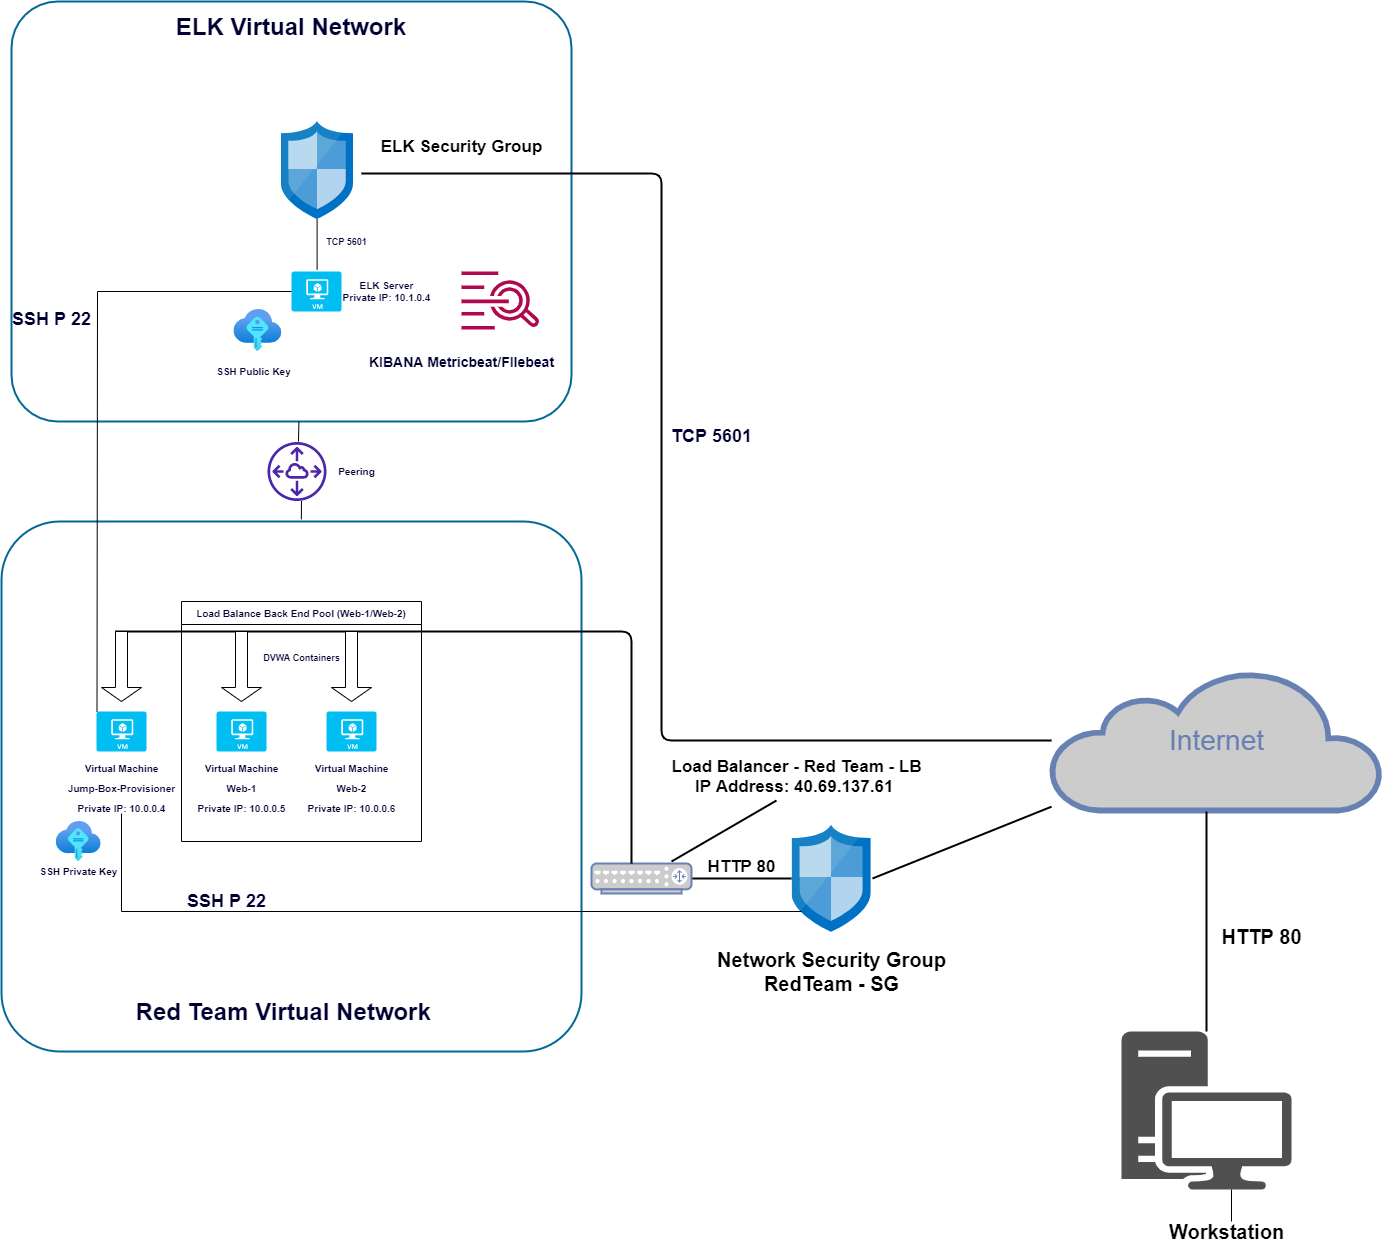

The diagram above was exported from draw.io. Its source (the exported page's mxGraphModel, read from the mxfile embedded in the PNG):
<mxGraphModel dx="1648" dy="780" grid="1" gridSize="10" guides="1" tooltips="1" connect="1" arrows="1" fold="1" page="1" pageScale="1" pageWidth="1100" pageHeight="850" background="none" math="0" shadow="0">
  <root>
    <mxCell id="0" />
    <mxCell id="1" parent="0" />
    <mxCell id="7c3789c024ecab99-79" value="" style="rounded=1;whiteSpace=wrap;html=1;shadow=0;comic=0;strokeColor=#036897;strokeWidth=2;fillColor=none;fontFamily=Verdana;fontSize=28;fontColor=#6881B3;align=center;arcSize=11;verticalAlign=top;" parent="1" vertex="1">
      <mxGeometry x="710" y="540" width="580" height="530" as="geometry" />
    </mxCell>
    <mxCell id="7c3789c024ecab99-78" value="&lt;b&gt;&lt;font color=&quot;#000033&quot; style=&quot;font-size: 24px&quot; face=&quot;Helvetica&quot;&gt;ELK Virtual Network&lt;/font&gt;&lt;/b&gt;" style="rounded=1;whiteSpace=wrap;html=1;shadow=0;comic=0;strokeColor=#036897;strokeWidth=2;fillColor=none;fontFamily=Verdana;fontSize=28;fontColor=#6881B3;align=center;arcSize=11;verticalAlign=top;" parent="1" vertex="1">
      <mxGeometry x="720" y="20" width="560" height="420" as="geometry" />
    </mxCell>
    <mxCell id="7c3789c024ecab99-18" style="edgeStyle=orthogonalEdgeStyle;html=1;labelBackgroundColor=none;endArrow=none;endFill=0;strokeWidth=2;fontFamily=Verdana;fontSize=15;fontColor=#036897;" parent="1" target="7c3789c024ecab99-53" edge="1">
      <mxGeometry relative="1" as="geometry">
        <mxPoint x="1900" y="650" as="targetPoint" />
        <Array as="points">
          <mxPoint x="1370" y="192" />
          <mxPoint x="1370" y="759" />
        </Array>
        <mxPoint x="1070" y="192" as="sourcePoint" />
      </mxGeometry>
    </mxCell>
    <mxCell id="7c3789c024ecab99-52" style="edgeStyle=none;html=1;labelBackgroundColor=none;endArrow=none;endFill=0;strokeWidth=2;fontFamily=Verdana;fontSize=15;fontColor=#036897;entryX=-0.007;entryY=0.5;entryDx=0;entryDy=0;entryPerimeter=0;" parent="1" source="7c3789c024ecab99-10" target="JfGBXmDSQ5kj5Ax7eRYQ-15" edge="1">
      <mxGeometry relative="1" as="geometry">
        <mxPoint x="1490" y="897" as="targetPoint" />
      </mxGeometry>
    </mxCell>
    <mxCell id="7c3789c024ecab99-10" value="" style="fontColor=#0066CC;verticalAlign=top;verticalLabelPosition=bottom;labelPosition=center;align=center;html=1;fillColor=#CCCCCC;strokeColor=#6881B3;gradientColor=none;gradientDirection=north;strokeWidth=2;shape=mxgraph.networks.router;rounded=0;shadow=0;comic=0;" parent="1" vertex="1">
      <mxGeometry x="1300" y="882" width="100" height="30" as="geometry" />
    </mxCell>
    <mxCell id="7c3789c024ecab99-50" style="edgeStyle=orthogonalEdgeStyle;html=1;labelBackgroundColor=none;endArrow=none;endFill=0;strokeWidth=2;fontFamily=Verdana;fontSize=15;fontColor=#036897;exitX=0;exitY=0;exitDx=0;exitDy=26;exitPerimeter=0;" parent="1" source="JfGBXmDSQ5kj5Ax7eRYQ-31" target="7c3789c024ecab99-10" edge="1">
      <mxGeometry relative="1" as="geometry">
        <mxPoint x="1079.9999999999995" y="410" as="targetPoint" />
        <mxPoint x="770" y="650" as="sourcePoint" />
        <Array as="points">
          <mxPoint x="1340" y="650" />
        </Array>
      </mxGeometry>
    </mxCell>
    <mxCell id="7c3789c024ecab99-53" value="Internet" style="html=1;fillColor=#CCCCCC;strokeColor=#6881B3;gradientColor=none;gradientDirection=north;strokeWidth=2;shape=mxgraph.networks.cloud;fontColor=#6881B3;rounded=0;shadow=0;comic=0;align=center;fontSize=28;" parent="1" vertex="1">
      <mxGeometry x="1760" y="689" width="330" height="140" as="geometry" />
    </mxCell>
    <mxCell id="7c3789c024ecab99-56" style="edgeStyle=none;html=1;labelBackgroundColor=none;endArrow=none;endFill=0;strokeWidth=2;fontFamily=Verdana;fontSize=28;fontColor=#6881B3;exitX=1.02;exitY=0.5;exitDx=0;exitDy=0;exitPerimeter=0;" parent="1" source="JfGBXmDSQ5kj5Ax7eRYQ-15" target="7c3789c024ecab99-53" edge="1">
      <mxGeometry relative="1" as="geometry">
        <mxPoint x="1592" y="888" as="sourcePoint" />
      </mxGeometry>
    </mxCell>
    <mxCell id="7c3789c024ecab99-77" style="edgeStyle=none;html=1;labelBackgroundColor=none;endArrow=none;endFill=0;strokeWidth=2;fontFamily=Verdana;fontSize=28;fontColor=#6881B3;" parent="1" target="JfGBXmDSQ5kj5Ax7eRYQ-1" edge="1">
      <mxGeometry relative="1" as="geometry">
        <mxPoint x="1915" y="830" as="sourcePoint" />
        <mxPoint x="1910" y="1080" as="targetPoint" />
      </mxGeometry>
    </mxCell>
    <mxCell id="JfGBXmDSQ5kj5Ax7eRYQ-1" value="" style="sketch=0;pointerEvents=1;shadow=0;dashed=0;html=1;strokeColor=none;fillColor=#505050;labelPosition=center;verticalLabelPosition=bottom;verticalAlign=top;outlineConnect=0;align=center;shape=mxgraph.office.devices.workstation;" parent="1" vertex="1">
      <mxGeometry x="1830" y="1050" width="170" height="158" as="geometry" />
    </mxCell>
    <mxCell id="JfGBXmDSQ5kj5Ax7eRYQ-2" value="&lt;b&gt;&lt;font style=&quot;font-size: 20px&quot;&gt;Workstation&lt;/font&gt;&lt;/b&gt;" style="text;html=1;resizable=0;autosize=1;align=center;verticalAlign=middle;points=[];fillColor=none;strokeColor=none;rounded=0;" parent="1" vertex="1">
      <mxGeometry x="1870" y="1240" width="130" height="20" as="geometry" />
    </mxCell>
    <mxCell id="JfGBXmDSQ5kj5Ax7eRYQ-3" value="HTTP 80" style="text;html=1;align=center;verticalAlign=middle;resizable=0;points=[];autosize=1;strokeColor=none;fillColor=none;fontSize=20;fontStyle=1" parent="1" vertex="1">
      <mxGeometry x="1920" y="940" width="100" height="30" as="geometry" />
    </mxCell>
    <mxCell id="JfGBXmDSQ5kj5Ax7eRYQ-5" value="Network Security Group&lt;br&gt;RedTeam - SG&lt;br&gt;" style="text;html=1;align=center;verticalAlign=middle;resizable=0;points=[];autosize=1;strokeColor=none;fillColor=none;fontSize=20;fontStyle=1" parent="1" vertex="1">
      <mxGeometry x="1420" y="965" width="240" height="50" as="geometry" />
    </mxCell>
    <mxCell id="JfGBXmDSQ5kj5Ax7eRYQ-6" value="HTTP 80" style="text;html=1;align=center;verticalAlign=middle;resizable=0;points=[];autosize=1;strokeColor=none;fillColor=none;fontSize=17;fontStyle=1" parent="1" vertex="1">
      <mxGeometry x="1410" y="870" width="80" height="30" as="geometry" />
    </mxCell>
    <mxCell id="JfGBXmDSQ5kj5Ax7eRYQ-7" value="&lt;b&gt;Load Balancer - Red Team - LB&lt;br&gt;IP Address: 40.69.137.61&amp;nbsp;&lt;/b&gt;" style="text;html=1;align=center;verticalAlign=middle;resizable=0;points=[];autosize=1;strokeColor=none;fillColor=none;fontSize=17;" parent="1" vertex="1">
      <mxGeometry x="1370" y="770" width="270" height="50" as="geometry" />
    </mxCell>
    <mxCell id="JfGBXmDSQ5kj5Ax7eRYQ-10" style="edgeStyle=none;html=1;labelBackgroundColor=none;endArrow=none;endFill=0;strokeWidth=2;fontFamily=Verdana;fontSize=15;fontColor=#036897;entryX=0.426;entryY=0.98;entryDx=0;entryDy=0;entryPerimeter=0;" parent="1" target="JfGBXmDSQ5kj5Ax7eRYQ-7" edge="1">
      <mxGeometry relative="1" as="geometry">
        <mxPoint x="1490" y="830" as="targetPoint" />
        <mxPoint x="1380" y="880" as="sourcePoint" />
      </mxGeometry>
    </mxCell>
    <mxCell id="JfGBXmDSQ5kj5Ax7eRYQ-14" value="" style="sketch=0;aspect=fixed;html=1;points=[];align=center;image;fontSize=12;image=img/lib/mscae/Network_Security_Groups_Classic.svg;" parent="1" vertex="1">
      <mxGeometry x="990" y="140" width="72.2" height="97.57" as="geometry" />
    </mxCell>
    <mxCell id="JfGBXmDSQ5kj5Ax7eRYQ-15" value="" style="sketch=0;aspect=fixed;html=1;points=[];align=center;image;fontSize=12;image=img/lib/mscae/Network_Security_Groups_Classic.svg;" parent="1" vertex="1">
      <mxGeometry x="1500.5700000000002" y="843.71" width="78.86" height="106.57" as="geometry" />
    </mxCell>
    <mxCell id="JfGBXmDSQ5kj5Ax7eRYQ-16" value="ELK Security Group" style="text;html=1;resizable=0;autosize=1;align=center;verticalAlign=middle;points=[];fillColor=none;strokeColor=none;rounded=0;fontSize=17;fontStyle=1" parent="1" vertex="1">
      <mxGeometry x="1080" y="150" width="180" height="30" as="geometry" />
    </mxCell>
    <mxCell id="JfGBXmDSQ5kj5Ax7eRYQ-29" value="" style="shape=singleArrow;direction=south;whiteSpace=wrap;html=1;fontSize=17;fontColor=#000033;" parent="1" vertex="1">
      <mxGeometry x="1040" y="650" width="40" height="70" as="geometry" />
    </mxCell>
    <mxCell id="JfGBXmDSQ5kj5Ax7eRYQ-30" value="" style="shape=singleArrow;direction=south;whiteSpace=wrap;html=1;fontSize=17;fontColor=#000033;" parent="1" vertex="1">
      <mxGeometry x="930" y="650" width="40" height="70" as="geometry" />
    </mxCell>
    <mxCell id="JfGBXmDSQ5kj5Ax7eRYQ-31" value="" style="shape=singleArrow;direction=south;whiteSpace=wrap;html=1;fontSize=17;fontColor=#000033;" parent="1" vertex="1">
      <mxGeometry x="810" y="650" width="40" height="70" as="geometry" />
    </mxCell>
    <mxCell id="JfGBXmDSQ5kj5Ax7eRYQ-33" value="&lt;font style=&quot;font-size: 10px&quot;&gt;&lt;b&gt;Virtual Machine&lt;br&gt;Web-&lt;font&gt;2&lt;/font&gt;&lt;br&gt;Private IP: 10.0.0.6&lt;/b&gt;&lt;/font&gt;" style="text;html=1;resizable=0;autosize=1;align=center;verticalAlign=middle;points=[];fillColor=none;strokeColor=none;rounded=0;fontSize=17;fontColor=#000033;" parent="1" vertex="1">
      <mxGeometry x="1010" y="770" width="100" height="70" as="geometry" />
    </mxCell>
    <mxCell id="JfGBXmDSQ5kj5Ax7eRYQ-34" value="" style="verticalLabelPosition=bottom;html=1;verticalAlign=top;align=center;strokeColor=none;fillColor=#00BEF2;shape=mxgraph.azure.virtual_machine;fontSize=10;fontColor=#000033;" parent="1" vertex="1">
      <mxGeometry x="1035" y="730" width="50" height="40" as="geometry" />
    </mxCell>
    <mxCell id="JfGBXmDSQ5kj5Ax7eRYQ-35" value="&lt;font style=&quot;font-size: 10px&quot;&gt;&lt;b&gt;Virtual Machine&lt;br&gt;Web-1&lt;br&gt;Private IP: 10.0.0.5&lt;/b&gt;&lt;/font&gt;" style="text;html=1;resizable=0;autosize=1;align=center;verticalAlign=middle;points=[];fillColor=none;strokeColor=none;rounded=0;fontSize=17;fontColor=#000033;" parent="1" vertex="1">
      <mxGeometry x="900" y="770" width="100" height="70" as="geometry" />
    </mxCell>
    <mxCell id="JfGBXmDSQ5kj5Ax7eRYQ-36" value="&lt;font style=&quot;font-size: 10px&quot;&gt;&lt;b&gt;Virtual Machine&lt;br&gt;Jump-Box-Provisioner&lt;br&gt;Private IP: 10.0.0.4&lt;/b&gt;&lt;/font&gt;" style="text;html=1;resizable=0;autosize=1;align=center;verticalAlign=middle;points=[];fillColor=none;strokeColor=none;rounded=0;fontSize=17;fontColor=#000033;" parent="1" vertex="1">
      <mxGeometry x="770" y="770" width="120" height="70" as="geometry" />
    </mxCell>
    <mxCell id="JfGBXmDSQ5kj5Ax7eRYQ-37" value="" style="verticalLabelPosition=bottom;html=1;verticalAlign=top;align=center;strokeColor=none;fillColor=#00BEF2;shape=mxgraph.azure.virtual_machine;fontSize=10;fontColor=#000033;" parent="1" vertex="1">
      <mxGeometry x="925" y="730" width="50" height="40" as="geometry" />
    </mxCell>
    <mxCell id="JfGBXmDSQ5kj5Ax7eRYQ-38" value="" style="verticalLabelPosition=bottom;html=1;verticalAlign=top;align=center;strokeColor=none;fillColor=#00BEF2;shape=mxgraph.azure.virtual_machine;fontSize=10;fontColor=#000033;" parent="1" vertex="1">
      <mxGeometry x="805" y="730" width="50" height="40" as="geometry" />
    </mxCell>
    <mxCell id="JfGBXmDSQ5kj5Ax7eRYQ-39" value="Load Balance Back End Pool (Web-1/Web-2)" style="swimlane;fontSize=10;fontColor=#000033;" parent="1" vertex="1">
      <mxGeometry x="890" y="620" width="240" height="240" as="geometry" />
    </mxCell>
    <mxCell id="JfGBXmDSQ5kj5Ax7eRYQ-52" value="&lt;font style=&quot;font-size: 9px&quot;&gt;&lt;b&gt;DVWA Containers&lt;/b&gt;&lt;/font&gt;" style="text;html=1;resizable=0;autosize=1;align=center;verticalAlign=middle;points=[];fillColor=none;strokeColor=none;rounded=0;fontSize=18;fontColor=#000033;" parent="JfGBXmDSQ5kj5Ax7eRYQ-39" vertex="1">
      <mxGeometry x="75" y="39" width="90" height="30" as="geometry" />
    </mxCell>
    <mxCell id="JfGBXmDSQ5kj5Ax7eRYQ-48" value="" style="endArrow=none;html=1;rounded=0;fontSize=10;fontColor=#000033;" parent="1" edge="1">
      <mxGeometry width="50" height="50" relative="1" as="geometry">
        <mxPoint x="1510" y="930" as="sourcePoint" />
        <mxPoint x="830" y="832" as="targetPoint" />
        <Array as="points">
          <mxPoint x="830" y="930" />
        </Array>
      </mxGeometry>
    </mxCell>
    <mxCell id="JfGBXmDSQ5kj5Ax7eRYQ-50" value="&lt;font style=&quot;font-size: 18px&quot;&gt;&lt;b&gt;&lt;font&gt;SSH P 2&lt;/font&gt;2&lt;/b&gt;&lt;/font&gt;" style="text;html=1;resizable=0;autosize=1;align=center;verticalAlign=middle;points=[];fillColor=none;strokeColor=none;rounded=0;fontSize=10;fontColor=#000033;" parent="1" vertex="1">
      <mxGeometry x="890" y="910" width="90" height="20" as="geometry" />
    </mxCell>
    <mxCell id="JfGBXmDSQ5kj5Ax7eRYQ-51" value="&lt;b&gt;TCP 5601&lt;/b&gt;" style="text;html=1;resizable=0;autosize=1;align=center;verticalAlign=middle;points=[];fillColor=none;strokeColor=none;rounded=0;fontSize=18;fontColor=#000033;" parent="1" vertex="1">
      <mxGeometry x="1370" y="440" width="100" height="30" as="geometry" />
    </mxCell>
    <mxCell id="JfGBXmDSQ5kj5Ax7eRYQ-54" value="" style="endArrow=none;html=1;rounded=0;fontSize=9;fontColor=#000033;" parent="1" edge="1">
      <mxGeometry width="50" height="50" relative="1" as="geometry">
        <mxPoint x="1025.6" y="288" as="sourcePoint" />
        <mxPoint x="1025.6" y="237.57" as="targetPoint" />
        <Array as="points">
          <mxPoint x="1025.6" y="288" />
        </Array>
      </mxGeometry>
    </mxCell>
    <mxCell id="JfGBXmDSQ5kj5Ax7eRYQ-55" value="" style="verticalLabelPosition=bottom;html=1;verticalAlign=top;align=center;strokeColor=none;fillColor=#00BEF2;shape=mxgraph.azure.virtual_machine;fontSize=10;fontColor=#000033;" parent="1" vertex="1">
      <mxGeometry x="1000" y="290" width="50" height="40" as="geometry" />
    </mxCell>
    <mxCell id="JfGBXmDSQ5kj5Ax7eRYQ-56" value="&lt;b&gt;TCP 5601&lt;/b&gt;" style="text;html=1;resizable=0;autosize=1;align=center;verticalAlign=middle;points=[];fillColor=none;strokeColor=none;rounded=0;fontSize=9;fontColor=#000033;" parent="1" vertex="1">
      <mxGeometry x="1025" y="250" width="60" height="20" as="geometry" />
    </mxCell>
    <mxCell id="JfGBXmDSQ5kj5Ax7eRYQ-57" value="&lt;b&gt;&lt;font style=&quot;font-size: 10px&quot;&gt;ELK Server&lt;br&gt;Private IP: 10.1.0.4&lt;/font&gt;&lt;/b&gt;" style="text;html=1;resizable=0;autosize=1;align=center;verticalAlign=middle;points=[];fillColor=none;strokeColor=none;rounded=0;fontSize=9;fontColor=#000033;" parent="1" vertex="1">
      <mxGeometry x="1045" y="295" width="100" height="30" as="geometry" />
    </mxCell>
    <mxCell id="JfGBXmDSQ5kj5Ax7eRYQ-58" value="" style="sketch=0;outlineConnect=0;fontColor=#232F3E;gradientColor=none;fillColor=#B0084D;strokeColor=none;dashed=0;verticalLabelPosition=bottom;verticalAlign=top;align=center;html=1;fontSize=12;fontStyle=0;aspect=fixed;pointerEvents=1;shape=mxgraph.aws4.logs;" parent="1" vertex="1">
      <mxGeometry x="1170" y="290" width="78" height="58" as="geometry" />
    </mxCell>
    <mxCell id="JfGBXmDSQ5kj5Ax7eRYQ-59" value="&lt;b&gt;&lt;font style=&quot;font-size: 14px&quot;&gt;KIBANA Metricbeat/FIlebeat&lt;/font&gt;&lt;/b&gt;" style="text;html=1;resizable=0;autosize=1;align=center;verticalAlign=middle;points=[];fillColor=none;strokeColor=none;rounded=0;fontSize=10;fontColor=#000033;" parent="1" vertex="1">
      <mxGeometry x="1070" y="370" width="200" height="20" as="geometry" />
    </mxCell>
    <mxCell id="JfGBXmDSQ5kj5Ax7eRYQ-60" value="&lt;font style=&quot;font-size: 24px&quot;&gt;&lt;b&gt;Red Team Virtual Network&amp;nbsp;&lt;/b&gt;&lt;/font&gt;" style="text;html=1;resizable=0;autosize=1;align=center;verticalAlign=middle;points=[];fillColor=none;strokeColor=none;rounded=0;fontSize=14;fontColor=#000033;" parent="1" vertex="1">
      <mxGeometry x="835" y="1015" width="320" height="30" as="geometry" />
    </mxCell>
    <mxCell id="JfGBXmDSQ5kj5Ax7eRYQ-63" value="" style="endArrow=none;html=1;rounded=0;fontFamily=Helvetica;fontSize=24;fontColor=#000033;" parent="1" edge="1">
      <mxGeometry width="50" height="50" relative="1" as="geometry">
        <mxPoint x="1940" y="1240" as="sourcePoint" />
        <mxPoint x="1940" y="1208" as="targetPoint" />
      </mxGeometry>
    </mxCell>
    <mxCell id="JfGBXmDSQ5kj5Ax7eRYQ-64" value="" style="endArrow=none;html=1;rounded=0;fontFamily=Helvetica;fontSize=24;fontColor=#000033;exitX=0.01;exitY=0.01;exitDx=0;exitDy=0;exitPerimeter=0;" parent="1" source="JfGBXmDSQ5kj5Ax7eRYQ-38" target="JfGBXmDSQ5kj5Ax7eRYQ-55" edge="1">
      <mxGeometry width="50" height="50" relative="1" as="geometry">
        <mxPoint x="800" y="730" as="sourcePoint" />
        <mxPoint x="850" y="680" as="targetPoint" />
        <Array as="points">
          <mxPoint x="806" y="310" />
        </Array>
      </mxGeometry>
    </mxCell>
    <mxCell id="JfGBXmDSQ5kj5Ax7eRYQ-65" value="&lt;font style=&quot;font-size: 18px&quot;&gt;&lt;b&gt;&lt;font&gt;SSH P 2&lt;/font&gt;2&lt;/b&gt;&lt;/font&gt;" style="text;html=1;resizable=0;autosize=1;align=center;verticalAlign=middle;points=[];fillColor=none;strokeColor=none;rounded=0;fontSize=10;fontColor=#000033;" parent="1" vertex="1">
      <mxGeometry x="715" y="328" width="90" height="20" as="geometry" />
    </mxCell>
    <mxCell id="JfGBXmDSQ5kj5Ax7eRYQ-66" value="" style="aspect=fixed;html=1;points=[];align=center;image;fontSize=12;image=img/lib/azure2/other/SSH_Keys.svg;fontFamily=Helvetica;fontColor=#000033;" parent="1" vertex="1">
      <mxGeometry x="764.67" y="840" width="45.33" height="40" as="geometry" />
    </mxCell>
    <mxCell id="JfGBXmDSQ5kj5Ax7eRYQ-67" value="&lt;font style=&quot;font-size: 10px&quot;&gt;&lt;b&gt;SSH Private Key&lt;/b&gt;&lt;/font&gt;" style="text;html=1;resizable=0;autosize=1;align=center;verticalAlign=middle;points=[];fillColor=none;strokeColor=none;rounded=0;fontFamily=Helvetica;fontSize=24;fontColor=#000033;" parent="1" vertex="1">
      <mxGeometry x="742.34" y="865" width="90" height="40" as="geometry" />
    </mxCell>
    <mxCell id="JfGBXmDSQ5kj5Ax7eRYQ-68" value="" style="aspect=fixed;html=1;points=[];align=center;image;fontSize=12;image=img/lib/azure2/other/SSH_Keys.svg;fontFamily=Helvetica;fontColor=#000033;" parent="1" vertex="1">
      <mxGeometry x="942.4" y="328" width="47.6" height="42" as="geometry" />
    </mxCell>
    <mxCell id="JfGBXmDSQ5kj5Ax7eRYQ-69" value="&lt;b&gt;Peering&lt;/b&gt;" style="text;html=1;resizable=0;autosize=1;align=center;verticalAlign=middle;points=[];fillColor=none;strokeColor=none;rounded=0;fontFamily=Helvetica;fontSize=10;fontColor=#000033;" parent="1" vertex="1">
      <mxGeometry x="1040" y="480" width="50" height="20" as="geometry" />
    </mxCell>
    <mxCell id="JfGBXmDSQ5kj5Ax7eRYQ-70" value="&lt;b&gt;SSH Public Key&lt;/b&gt;" style="text;html=1;resizable=0;autosize=1;align=center;verticalAlign=middle;points=[];fillColor=none;strokeColor=none;rounded=0;fontFamily=Helvetica;fontSize=10;fontColor=#000033;" parent="1" vertex="1">
      <mxGeometry x="917.4" y="380" width="90" height="20" as="geometry" />
    </mxCell>
    <mxCell id="JfGBXmDSQ5kj5Ax7eRYQ-72" value="" style="sketch=0;outlineConnect=0;fontColor=#232F3E;gradientColor=none;fillColor=#4D27AA;strokeColor=none;dashed=0;verticalLabelPosition=bottom;verticalAlign=top;align=center;html=1;fontSize=12;fontStyle=0;aspect=fixed;pointerEvents=1;shape=mxgraph.aws4.peering;fontFamily=Helvetica;" parent="1" vertex="1">
      <mxGeometry x="976" y="460.5" width="59" height="59" as="geometry" />
    </mxCell>
    <mxCell id="JfGBXmDSQ5kj5Ax7eRYQ-73" value="" style="endArrow=none;html=1;rounded=0;fontFamily=Helvetica;fontSize=10;fontColor=#000033;" parent="1" edge="1">
      <mxGeometry width="50" height="50" relative="1" as="geometry">
        <mxPoint x="1007" y="460" as="sourcePoint" />
        <mxPoint x="1007.4" y="440" as="targetPoint" />
      </mxGeometry>
    </mxCell>
    <mxCell id="JfGBXmDSQ5kj5Ax7eRYQ-76" value="" style="endArrow=none;html=1;rounded=0;fontFamily=Helvetica;fontSize=10;fontColor=#000033;exitX=0.517;exitY=-0.004;exitDx=0;exitDy=0;exitPerimeter=0;" parent="1" source="7c3789c024ecab99-79" edge="1">
      <mxGeometry width="50" height="50" relative="1" as="geometry">
        <mxPoint x="1010" y="530" as="sourcePoint" />
        <mxPoint x="1010" y="519.5" as="targetPoint" />
      </mxGeometry>
    </mxCell>
  </root>
</mxGraphModel>